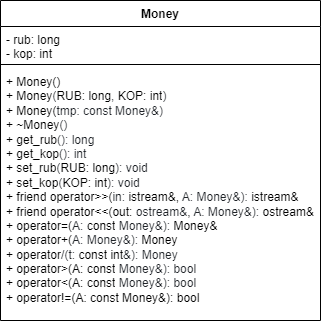

The diagram above was exported from draw.io. Its source (the exported page's mxGraphModel, read from the mxfile embedded in the PNG):
<mxGraphModel dx="1153" dy="767" grid="1" gridSize="10" guides="1" tooltips="1" connect="1" arrows="1" fold="1" page="1" pageScale="1" pageWidth="1169" pageHeight="827" math="0" shadow="0">
  <root>
    <mxCell id="0" />
    <mxCell id="1" parent="0" />
    <mxCell id="4Cku25S71B284LU87OF1-1" value="Money" style="swimlane;fontStyle=1;align=center;verticalAlign=top;childLayout=stackLayout;horizontal=1;startSize=26;horizontalStack=0;resizeParent=1;resizeParentMax=0;resizeLast=0;collapsible=1;marginBottom=0;whiteSpace=wrap;html=1;" vertex="1" parent="1">
      <mxGeometry x="400" y="240" width="320" height="320" as="geometry" />
    </mxCell>
    <mxCell id="4Cku25S71B284LU87OF1-2" value="- rub: long&lt;br&gt;- kop: int" style="text;strokeColor=none;fillColor=none;align=left;verticalAlign=top;spacingLeft=4;spacingRight=4;overflow=hidden;rotatable=0;points=[[0,0.5],[1,0.5]];portConstraint=eastwest;whiteSpace=wrap;html=1;" vertex="1" parent="4Cku25S71B284LU87OF1-1">
      <mxGeometry y="26" width="320" height="34" as="geometry" />
    </mxCell>
    <mxCell id="4Cku25S71B284LU87OF1-3" value="" style="line;strokeWidth=1;fillColor=none;align=left;verticalAlign=middle;spacingTop=-1;spacingLeft=3;spacingRight=3;rotatable=0;labelPosition=right;points=[];portConstraint=eastwest;strokeColor=inherit;" vertex="1" parent="4Cku25S71B284LU87OF1-1">
      <mxGeometry y="60" width="320" height="8" as="geometry" />
    </mxCell>
    <mxCell id="4Cku25S71B284LU87OF1-4" value="+&amp;nbsp;Money()&lt;br&gt;+&amp;nbsp;&lt;span style=&quot;box-sizing: border-box; color: var(--color-prettylights-syntax-entity); background-color: rgb(255, 255, 255);&quot; class=&quot;pl-en&quot;&gt;Money&lt;/span&gt;&lt;span style=&quot;color: rgb(31, 35, 40); background-color: rgb(255, 255, 255);&quot;&gt;(&lt;/span&gt;&lt;span style=&quot;background-color: rgb(255, 255, 255);&quot;&gt;RUB: long&lt;/span&gt;&lt;span style=&quot;color: rgb(31, 35, 40); background-color: rgb(255, 255, 255);&quot;&gt;, &lt;/span&gt;&lt;span style=&quot;background-color: rgb(255, 255, 255);&quot;&gt;KOP: int&lt;/span&gt;&lt;span style=&quot;color: rgb(31, 35, 40); background-color: rgb(255, 255, 255);&quot;&gt;)&lt;br&gt;&lt;/span&gt;+&amp;nbsp;&lt;span style=&quot;box-sizing: border-box; color: var(--color-prettylights-syntax-entity); background-color: rgb(255, 255, 255);&quot; class=&quot;pl-en&quot;&gt;Money&lt;/span&gt;(&lt;span style=&quot;color: rgb(31, 35, 40); background-color: rgb(255, 255, 255);&quot;&gt;tmp: const&amp;nbsp;&lt;/span&gt;&lt;span style=&quot;color: rgb(31, 35, 40); background-color: rgb(255, 255, 255);&quot;&gt;Money&amp;amp;)&lt;br&gt;&lt;/span&gt;+&amp;nbsp;&lt;span style=&quot;box-sizing: border-box; color: var(--color-prettylights-syntax-entity); background-color: rgb(255, 255, 255);&quot; class=&quot;pl-en&quot;&gt;~Money&lt;/span&gt;&lt;span style=&quot;color: rgb(31, 35, 40); background-color: rgb(255, 255, 255);&quot;&gt;()&lt;br&gt;&lt;/span&gt;+&amp;nbsp;&lt;span style=&quot;box-sizing: border-box; color: var(--color-prettylights-syntax-entity); background-color: rgb(255, 255, 255);&quot; class=&quot;pl-en&quot;&gt;get_rub&lt;/span&gt;&lt;span style=&quot;color: rgb(31, 35, 40); background-color: rgb(255, 255, 255);&quot;&gt;(): long&lt;br&gt;&lt;/span&gt;+&amp;nbsp;&lt;span style=&quot;box-sizing: border-box; color: var(--color-prettylights-syntax-entity); background-color: rgb(255, 255, 255);&quot; class=&quot;pl-en&quot;&gt;get_kop&lt;/span&gt;&lt;span style=&quot;color: rgb(31, 35, 40); background-color: rgb(255, 255, 255);&quot;&gt;(): int&lt;br&gt;&lt;/span&gt;+&amp;nbsp;&lt;span style=&quot;box-sizing: border-box; color: var(--color-prettylights-syntax-entity); background-color: rgb(255, 255, 255);&quot; class=&quot;pl-en&quot;&gt;set_rub&lt;/span&gt;&lt;span style=&quot;color: rgb(31, 35, 40); background-color: rgb(255, 255, 255);&quot;&gt;(&lt;/span&gt;&lt;span style=&quot;background-color: rgb(255, 255, 255);&quot;&gt;RUB: long&lt;/span&gt;&lt;span style=&quot;color: rgb(31, 35, 40); background-color: rgb(255, 255, 255);&quot;&gt;): void&lt;br&gt;&lt;/span&gt;+&amp;nbsp;set_kop&lt;span style=&quot;color: rgb(31, 35, 40); background-color: rgb(255, 255, 255);&quot;&gt;(&lt;/span&gt;&lt;span style=&quot;background-color: rgb(255, 255, 255);&quot;&gt;KOP: int&lt;/span&gt;&lt;span style=&quot;color: rgb(31, 35, 40); background-color: rgb(255, 255, 255);&quot;&gt;): void&lt;br&gt;&lt;/span&gt;+&amp;nbsp;&lt;span style=&quot;box-sizing: border-box; color: var(--color-prettylights-syntax-keyword); background-color: rgb(255, 255, 255);&quot; class=&quot;pl-k&quot;&gt;friend&lt;/span&gt;&lt;span style=&quot;box-sizing: border-box; background-color: rgb(255, 255, 255);&quot; class=&quot;pl-k&quot;&gt;&lt;font color=&quot;#1f2328&quot;&gt;&amp;nbsp;&lt;/font&gt;&lt;/span&gt;&lt;span style=&quot;box-sizing: border-box; color: var(--color-prettylights-syntax-keyword); background-color: rgb(255, 255, 255);&quot; class=&quot;pl-k&quot;&gt;operator&lt;/span&gt;&amp;gt;&amp;gt;(&lt;span style=&quot;color: rgb(31, 35, 40); background-color: rgb(255, 255, 255);&quot;&gt;in:&amp;nbsp;&lt;/span&gt;istream&amp;amp;,&amp;nbsp;&lt;span style=&quot;color: rgb(31, 35, 40); background-color: rgb(255, 255, 255);&quot;&gt;A:&amp;nbsp;&lt;/span&gt;&lt;span style=&quot;color: rgb(31, 35, 40); background-color: rgb(255, 255, 255);&quot;&gt;Money&amp;amp;):&amp;nbsp;&lt;/span&gt;istream&amp;amp;&lt;br&gt;+&amp;nbsp;&lt;span style=&quot;box-sizing: border-box; color: var(--color-prettylights-syntax-keyword); background-color: rgb(255, 255, 255);&quot; class=&quot;pl-k&quot;&gt;friend&lt;/span&gt;&lt;span style=&quot;color: rgb(31, 35, 40); background-color: rgb(255, 255, 255);&quot;&gt;&amp;nbsp;&lt;/span&gt;&lt;span style=&quot;box-sizing: border-box; color: var(--color-prettylights-syntax-keyword); background-color: rgb(255, 255, 255);&quot; class=&quot;pl-k&quot;&gt;operator&lt;/span&gt;&amp;lt;&amp;lt;(out:&amp;nbsp;&lt;span style=&quot;color: rgb(31, 35, 40); background-color: rgb(255, 255, 255);&quot;&gt;ostream&amp;amp;&lt;/span&gt;,&amp;nbsp;&lt;span style=&quot;color: rgb(31, 35, 40); background-color: rgb(255, 255, 255);&quot;&gt;A:&amp;nbsp;&lt;/span&gt;&lt;span style=&quot;color: rgb(31, 35, 40); background-color: rgb(255, 255, 255);&quot;&gt;Money&amp;amp;):&amp;nbsp;&lt;/span&gt;ostream&amp;amp;&lt;br&gt;+&amp;nbsp;operator=(&lt;span style=&quot;color: rgb(31, 35, 40); background-color: rgb(255, 255, 255);&quot;&gt;A:&amp;nbsp;&lt;/span&gt;&lt;span style=&quot;box-sizing: border-box; color: var(--color-prettylights-syntax-keyword); background-color: rgb(255, 255, 255);&quot; class=&quot;pl-k&quot;&gt;const&lt;/span&gt;&lt;span style=&quot;color: rgb(31, 35, 40); background-color: rgb(255, 255, 255);&quot;&gt; Money&amp;amp;):&amp;nbsp;&lt;/span&gt;Money&amp;amp;&lt;br&gt;+&amp;nbsp;operator+(&lt;span style=&quot;color: rgb(31, 35, 40); background-color: rgb(255, 255, 255);&quot;&gt;A:&amp;nbsp;&lt;/span&gt;&lt;span style=&quot;color: rgb(31, 35, 40); background-color: rgb(255, 255, 255);&quot;&gt;Money&amp;amp;):&amp;nbsp;&lt;/span&gt;Money&lt;br&gt;+&amp;nbsp;operator&lt;span style=&quot;color: rgb(31, 35, 40); background-color: rgb(255, 255, 255);&quot;&gt;/(t:&amp;nbsp;&lt;/span&gt;&lt;span style=&quot;box-sizing: border-box; color: var(--color-prettylights-syntax-keyword); background-color: rgb(255, 255, 255);&quot; class=&quot;pl-k&quot;&gt;const&lt;/span&gt;&lt;span style=&quot;color: rgb(31, 35, 40); background-color: rgb(255, 255, 255);&quot;&gt; &lt;/span&gt;&lt;span style=&quot;box-sizing: border-box; color: var(--color-prettylights-syntax-keyword); background-color: rgb(255, 255, 255);&quot; class=&quot;pl-k&quot;&gt;int&lt;/span&gt;&lt;span style=&quot;color: rgb(31, 35, 40); background-color: rgb(255, 255, 255);&quot;&gt;&amp;amp;): Money&lt;br&gt;&lt;/span&gt;+ operator&amp;gt;(A:&amp;nbsp;&lt;span style=&quot;border-color: var(--border-color); color: var(--color-prettylights-syntax-keyword); box-sizing: border-box; background-color: rgb(255, 255, 255);&quot; class=&quot;pl-k&quot;&gt;const&lt;/span&gt;&lt;span style=&quot;border-color: var(--border-color); color: rgb(31, 35, 40); background-color: rgb(255, 255, 255);&quot;&gt;&amp;nbsp;Money&amp;amp;): bool&lt;br style=&quot;border-color: var(--border-color);&quot;&gt;&lt;/span&gt;+ operator&amp;lt;(A:&amp;nbsp;&lt;span style=&quot;border-color: var(--border-color); color: var(--color-prettylights-syntax-keyword); box-sizing: border-box; background-color: rgb(255, 255, 255);&quot; class=&quot;pl-k&quot;&gt;const&lt;/span&gt;&lt;span style=&quot;border-color: var(--border-color); color: rgb(31, 35, 40); background-color: rgb(255, 255, 255);&quot;&gt;&amp;nbsp;Money&amp;amp;): bool&lt;br&gt;&lt;/span&gt;+ operator!=(A: const Money&amp;amp;): bool&lt;br&gt;&lt;span style=&quot;color: rgb(31, 35, 40); background-color: rgb(255, 255, 255);&quot;&gt;&lt;br&gt;&lt;/span&gt;" style="text;strokeColor=none;fillColor=none;align=left;verticalAlign=top;spacingLeft=4;spacingRight=4;overflow=hidden;rotatable=0;points=[[0,0.5],[1,0.5]];portConstraint=eastwest;whiteSpace=wrap;html=1;" vertex="1" parent="4Cku25S71B284LU87OF1-1">
      <mxGeometry y="68" width="320" height="252" as="geometry" />
    </mxCell>
  </root>
</mxGraphModel>